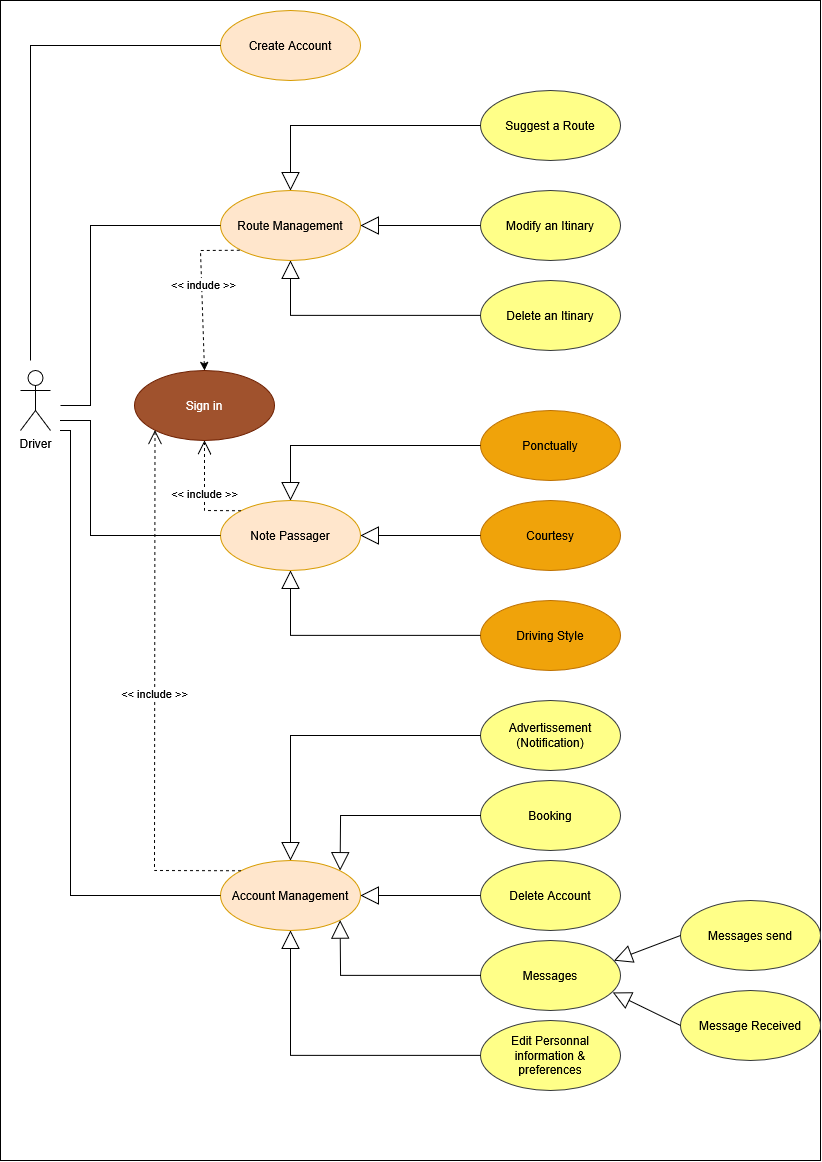

The diagram above was exported from draw.io. Its source (the exported page's mxGraphModel, read from the mxfile embedded in the PNG):
<mxGraphModel dx="987" dy="1145" grid="1" gridSize="10" guides="1" tooltips="1" connect="1" arrows="1" fold="1" page="1" pageScale="1" pageWidth="827" pageHeight="1169" math="0" shadow="0">
  <root>
    <mxCell id="0" />
    <mxCell id="1" parent="0" />
    <mxCell id="m966RkO3Vf9uMig-7sMn-51" value="" style="rounded=0;whiteSpace=wrap;html=1;" vertex="1" parent="1">
      <mxGeometry width="820" height="1160" as="geometry" />
    </mxCell>
    <mxCell id="m966RkO3Vf9uMig-7sMn-1" value="Create Account" style="ellipse;whiteSpace=wrap;html=1;fillColor=#ffe6cc;strokeColor=#d79b00;" vertex="1" parent="1">
      <mxGeometry x="220" y="10" width="140" height="70" as="geometry" />
    </mxCell>
    <mxCell id="m966RkO3Vf9uMig-7sMn-2" value="Route Management" style="ellipse;whiteSpace=wrap;html=1;fillColor=#ffe6cc;strokeColor=#d79b00;" vertex="1" parent="1">
      <mxGeometry x="220" y="190" width="140" height="70" as="geometry" />
    </mxCell>
    <mxCell id="m966RkO3Vf9uMig-7sMn-3" value="Account Management" style="ellipse;whiteSpace=wrap;html=1;fillColor=#ffe6cc;strokeColor=#d79b00;" vertex="1" parent="1">
      <mxGeometry x="220" y="860" width="140" height="70" as="geometry" />
    </mxCell>
    <mxCell id="m966RkO3Vf9uMig-7sMn-4" value="Note Passager" style="ellipse;whiteSpace=wrap;html=1;fillColor=#ffe6cc;strokeColor=#d79b00;" vertex="1" parent="1">
      <mxGeometry x="220" y="500" width="140" height="70" as="geometry" />
    </mxCell>
    <mxCell id="m966RkO3Vf9uMig-7sMn-5" value="Driver" style="shape=umlActor;verticalLabelPosition=bottom;verticalAlign=top;html=1;" vertex="1" parent="1">
      <mxGeometry x="20" y="370" width="30" height="60" as="geometry" />
    </mxCell>
    <mxCell id="m966RkO3Vf9uMig-7sMn-7" value="" style="endArrow=none;html=1;rounded=0;entryX=0;entryY=0.5;entryDx=0;entryDy=0;" edge="1" parent="1" target="m966RkO3Vf9uMig-7sMn-1">
      <mxGeometry width="50" height="50" relative="1" as="geometry">
        <mxPoint x="30" y="360" as="sourcePoint" />
        <mxPoint x="340" y="340" as="targetPoint" />
        <Array as="points">
          <mxPoint x="30" y="45" />
          <mxPoint x="170" y="45" />
        </Array>
      </mxGeometry>
    </mxCell>
    <mxCell id="m966RkO3Vf9uMig-7sMn-8" value="Modify an Itinary" style="ellipse;whiteSpace=wrap;html=1;fillColor=#ffff88;strokeColor=#36393d;" vertex="1" parent="1">
      <mxGeometry x="480" y="190" width="140" height="70" as="geometry" />
    </mxCell>
    <mxCell id="m966RkO3Vf9uMig-7sMn-9" value="Suggest a Route" style="ellipse;whiteSpace=wrap;html=1;fillColor=#ffff88;strokeColor=#36393d;" vertex="1" parent="1">
      <mxGeometry x="480" y="90" width="140" height="70" as="geometry" />
    </mxCell>
    <mxCell id="m966RkO3Vf9uMig-7sMn-10" value="Delete an Itinary" style="ellipse;whiteSpace=wrap;html=1;fillColor=#ffff88;strokeColor=#36393d;" vertex="1" parent="1">
      <mxGeometry x="480" y="280" width="140" height="70" as="geometry" />
    </mxCell>
    <mxCell id="m966RkO3Vf9uMig-7sMn-11" value="" style="endArrow=block;endSize=16;endFill=0;html=1;rounded=0;entryX=0.5;entryY=0;entryDx=0;entryDy=0;" edge="1" parent="1" source="m966RkO3Vf9uMig-7sMn-9" target="m966RkO3Vf9uMig-7sMn-2">
      <mxGeometry width="160" relative="1" as="geometry">
        <mxPoint x="230" y="360" as="sourcePoint" />
        <mxPoint x="390" y="360" as="targetPoint" />
        <Array as="points">
          <mxPoint x="290" y="125" />
        </Array>
      </mxGeometry>
    </mxCell>
    <mxCell id="m966RkO3Vf9uMig-7sMn-14" value="" style="endArrow=block;endSize=16;endFill=0;html=1;rounded=0;entryX=1;entryY=0.5;entryDx=0;entryDy=0;exitX=0;exitY=0.5;exitDx=0;exitDy=0;" edge="1" parent="1" source="m966RkO3Vf9uMig-7sMn-8" target="m966RkO3Vf9uMig-7sMn-2">
      <mxGeometry width="160" relative="1" as="geometry">
        <mxPoint x="490" y="235" as="sourcePoint" />
        <mxPoint x="370" y="235" as="targetPoint" />
      </mxGeometry>
    </mxCell>
    <mxCell id="m966RkO3Vf9uMig-7sMn-15" value="" style="endArrow=block;endSize=16;endFill=0;html=1;rounded=0;entryX=0.5;entryY=1;entryDx=0;entryDy=0;exitX=0;exitY=0.5;exitDx=0;exitDy=0;" edge="1" parent="1" source="m966RkO3Vf9uMig-7sMn-10" target="m966RkO3Vf9uMig-7sMn-2">
      <mxGeometry width="160" relative="1" as="geometry">
        <mxPoint x="460" y="310" as="sourcePoint" />
        <mxPoint x="340" y="310" as="targetPoint" />
        <Array as="points">
          <mxPoint x="290" y="315" />
        </Array>
      </mxGeometry>
    </mxCell>
    <mxCell id="m966RkO3Vf9uMig-7sMn-16" value="&lt;div&gt;Edit Personnal&lt;/div&gt;&lt;div&gt;information &amp;amp; &lt;br&gt;&lt;/div&gt;&lt;div&gt;preferences&lt;/div&gt;" style="ellipse;whiteSpace=wrap;html=1;fillColor=#ffff88;strokeColor=#36393d;" vertex="1" parent="1">
      <mxGeometry x="480" y="1020" width="140" height="70" as="geometry" />
    </mxCell>
    <mxCell id="m966RkO3Vf9uMig-7sMn-17" value="&lt;div&gt;Advertissement&lt;/div&gt;&lt;div&gt;(Notification)&lt;/div&gt;" style="ellipse;whiteSpace=wrap;html=1;fillColor=#ffff88;strokeColor=#36393d;" vertex="1" parent="1">
      <mxGeometry x="480" y="700" width="140" height="70" as="geometry" />
    </mxCell>
    <mxCell id="m966RkO3Vf9uMig-7sMn-18" value="Delete Account" style="ellipse;whiteSpace=wrap;html=1;fillColor=#ffff88;strokeColor=#36393d;" vertex="1" parent="1">
      <mxGeometry x="480" y="860" width="140" height="70" as="geometry" />
    </mxCell>
    <mxCell id="m966RkO3Vf9uMig-7sMn-19" value="Ponctually" style="ellipse;whiteSpace=wrap;html=1;fillColor=#f0a30a;strokeColor=#BD7000;fontColor=#000000;" vertex="1" parent="1">
      <mxGeometry x="480" y="410" width="140" height="70" as="geometry" />
    </mxCell>
    <mxCell id="m966RkO3Vf9uMig-7sMn-20" value="Driving Style" style="ellipse;whiteSpace=wrap;html=1;fillColor=#f0a30a;strokeColor=#BD7000;fontColor=#000000;" vertex="1" parent="1">
      <mxGeometry x="480" y="600" width="140" height="70" as="geometry" />
    </mxCell>
    <mxCell id="m966RkO3Vf9uMig-7sMn-21" value="Courtesy" style="ellipse;whiteSpace=wrap;html=1;fillColor=#f0a30a;strokeColor=#BD7000;fontColor=#000000;" vertex="1" parent="1">
      <mxGeometry x="480" y="500" width="140" height="70" as="geometry" />
    </mxCell>
    <mxCell id="m966RkO3Vf9uMig-7sMn-23" value="Booking" style="ellipse;whiteSpace=wrap;html=1;fillColor=#ffff88;strokeColor=#36393d;" vertex="1" parent="1">
      <mxGeometry x="480" y="780" width="140" height="70" as="geometry" />
    </mxCell>
    <mxCell id="m966RkO3Vf9uMig-7sMn-24" value="Messages" style="ellipse;whiteSpace=wrap;html=1;fillColor=#ffff88;strokeColor=#36393d;" vertex="1" parent="1">
      <mxGeometry x="480" y="940" width="140" height="70" as="geometry" />
    </mxCell>
    <mxCell id="m966RkO3Vf9uMig-7sMn-25" value="" style="endArrow=block;endSize=16;endFill=0;html=1;rounded=0;entryX=1;entryY=0.5;entryDx=0;entryDy=0;exitX=0;exitY=0.5;exitDx=0;exitDy=0;" edge="1" parent="1" source="m966RkO3Vf9uMig-7sMn-21" target="m966RkO3Vf9uMig-7sMn-4">
      <mxGeometry width="160" relative="1" as="geometry">
        <mxPoint x="474" y="520" as="sourcePoint" />
        <mxPoint x="354" y="520" as="targetPoint" />
      </mxGeometry>
    </mxCell>
    <mxCell id="m966RkO3Vf9uMig-7sMn-26" value="" style="endArrow=block;endSize=16;endFill=0;html=1;rounded=0;entryX=0.5;entryY=0;entryDx=0;entryDy=0;exitX=0;exitY=0.5;exitDx=0;exitDy=0;" edge="1" parent="1" source="m966RkO3Vf9uMig-7sMn-19" target="m966RkO3Vf9uMig-7sMn-4">
      <mxGeometry width="160" relative="1" as="geometry">
        <mxPoint x="460" y="440" as="sourcePoint" />
        <mxPoint x="340" y="440" as="targetPoint" />
        <Array as="points">
          <mxPoint x="290" y="445" />
        </Array>
      </mxGeometry>
    </mxCell>
    <mxCell id="m966RkO3Vf9uMig-7sMn-27" value="" style="endArrow=block;endSize=16;endFill=0;html=1;rounded=0;entryX=0.5;entryY=1;entryDx=0;entryDy=0;exitX=0;exitY=0.5;exitDx=0;exitDy=0;" edge="1" parent="1" source="m966RkO3Vf9uMig-7sMn-20" target="m966RkO3Vf9uMig-7sMn-4">
      <mxGeometry width="160" relative="1" as="geometry">
        <mxPoint x="450" y="634.58" as="sourcePoint" />
        <mxPoint x="330" y="634.58" as="targetPoint" />
        <Array as="points">
          <mxPoint x="290" y="635" />
        </Array>
      </mxGeometry>
    </mxCell>
    <mxCell id="m966RkO3Vf9uMig-7sMn-28" value="Sign in" style="ellipse;whiteSpace=wrap;html=1;fillColor=#a0522d;fontColor=#ffffff;strokeColor=#6D1F00;" vertex="1" parent="1">
      <mxGeometry x="134" y="370" width="140" height="70" as="geometry" />
    </mxCell>
    <mxCell id="m966RkO3Vf9uMig-7sMn-32" value="" style="endArrow=none;html=1;rounded=0;entryX=0;entryY=1;entryDx=0;entryDy=0;exitX=0.5;exitY=0;exitDx=0;exitDy=0;dashed=1;startArrow=classic;startFill=1;" edge="1" parent="1" source="m966RkO3Vf9uMig-7sMn-28" target="m966RkO3Vf9uMig-7sMn-2">
      <mxGeometry width="50" height="50" relative="1" as="geometry">
        <mxPoint x="270" y="340" as="sourcePoint" />
        <mxPoint x="320" y="290" as="targetPoint" />
        <Array as="points">
          <mxPoint x="200" y="250" />
        </Array>
      </mxGeometry>
    </mxCell>
    <mxCell id="m966RkO3Vf9uMig-7sMn-33" value="&amp;lt;&amp;lt; indude &amp;gt;&amp;gt;" style="edgeLabel;html=1;align=center;verticalAlign=middle;resizable=0;points=[];" vertex="1" connectable="0" parent="m966RkO3Vf9uMig-7sMn-32">
      <mxGeometry x="0.0828" y="-1" relative="1" as="geometry">
        <mxPoint as="offset" />
      </mxGeometry>
    </mxCell>
    <mxCell id="m966RkO3Vf9uMig-7sMn-34" value="&amp;lt;&amp;lt; include &amp;gt;&amp;gt;" style="endArrow=open;endSize=12;dashed=1;html=1;rounded=0;exitX=0;exitY=0;exitDx=0;exitDy=0;entryX=0.5;entryY=1;entryDx=0;entryDy=0;" edge="1" parent="1" source="m966RkO3Vf9uMig-7sMn-4" target="m966RkO3Vf9uMig-7sMn-28">
      <mxGeometry width="160" relative="1" as="geometry">
        <mxPoint x="220" y="490" as="sourcePoint" />
        <mxPoint x="380" y="490" as="targetPoint" />
        <Array as="points">
          <mxPoint x="204" y="510" />
        </Array>
      </mxGeometry>
    </mxCell>
    <mxCell id="m966RkO3Vf9uMig-7sMn-35" value="" style="endArrow=block;endSize=16;endFill=0;html=1;rounded=0;exitX=0;exitY=0.5;exitDx=0;exitDy=0;entryX=0.5;entryY=0;entryDx=0;entryDy=0;" edge="1" parent="1" source="m966RkO3Vf9uMig-7sMn-17" target="m966RkO3Vf9uMig-7sMn-3">
      <mxGeometry width="160" relative="1" as="geometry">
        <mxPoint x="420" y="830" as="sourcePoint" />
        <mxPoint x="580" y="830" as="targetPoint" />
        <Array as="points">
          <mxPoint x="290" y="735" />
        </Array>
      </mxGeometry>
    </mxCell>
    <mxCell id="m966RkO3Vf9uMig-7sMn-39" value="" style="endArrow=block;endSize=16;endFill=0;html=1;rounded=0;entryX=1;entryY=0;entryDx=0;entryDy=0;exitX=0;exitY=0.5;exitDx=0;exitDy=0;" edge="1" parent="1" source="m966RkO3Vf9uMig-7sMn-23" target="m966RkO3Vf9uMig-7sMn-3">
      <mxGeometry width="160" relative="1" as="geometry">
        <mxPoint x="460" y="840" as="sourcePoint" />
        <mxPoint x="340" y="840" as="targetPoint" />
        <Array as="points">
          <mxPoint x="340" y="815" />
        </Array>
      </mxGeometry>
    </mxCell>
    <mxCell id="m966RkO3Vf9uMig-7sMn-40" value="" style="endArrow=block;endSize=16;endFill=0;html=1;rounded=0;entryX=1;entryY=0.5;entryDx=0;entryDy=0;exitX=0;exitY=0.5;exitDx=0;exitDy=0;" edge="1" parent="1" source="m966RkO3Vf9uMig-7sMn-18" target="m966RkO3Vf9uMig-7sMn-3">
      <mxGeometry width="160" relative="1" as="geometry">
        <mxPoint x="474" y="900" as="sourcePoint" />
        <mxPoint x="354" y="900" as="targetPoint" />
      </mxGeometry>
    </mxCell>
    <mxCell id="m966RkO3Vf9uMig-7sMn-41" value="" style="endArrow=block;endSize=16;endFill=0;html=1;rounded=0;entryX=1;entryY=1;entryDx=0;entryDy=0;exitX=0;exitY=0.5;exitDx=0;exitDy=0;" edge="1" parent="1" source="m966RkO3Vf9uMig-7sMn-24" target="m966RkO3Vf9uMig-7sMn-3">
      <mxGeometry width="160" relative="1" as="geometry">
        <mxPoint x="414" y="1010" as="sourcePoint" />
        <mxPoint x="294" y="1010" as="targetPoint" />
        <Array as="points">
          <mxPoint x="340" y="975" />
        </Array>
      </mxGeometry>
    </mxCell>
    <mxCell id="m966RkO3Vf9uMig-7sMn-42" value="" style="endArrow=block;endSize=16;endFill=0;html=1;rounded=0;entryX=0.5;entryY=1;entryDx=0;entryDy=0;exitX=0;exitY=0.5;exitDx=0;exitDy=0;" edge="1" parent="1" source="m966RkO3Vf9uMig-7sMn-16" target="m966RkO3Vf9uMig-7sMn-3">
      <mxGeometry width="160" relative="1" as="geometry">
        <mxPoint x="440" y="1050" as="sourcePoint" />
        <mxPoint x="320" y="1050" as="targetPoint" />
        <Array as="points">
          <mxPoint x="290" y="1055" />
        </Array>
      </mxGeometry>
    </mxCell>
    <mxCell id="m966RkO3Vf9uMig-7sMn-43" value="Messages send" style="ellipse;whiteSpace=wrap;html=1;fillColor=#ffff88;strokeColor=#36393d;" vertex="1" parent="1">
      <mxGeometry x="680" y="900" width="140" height="70" as="geometry" />
    </mxCell>
    <mxCell id="m966RkO3Vf9uMig-7sMn-44" value="Message Received" style="ellipse;whiteSpace=wrap;html=1;fillColor=#ffff88;strokeColor=#36393d;" vertex="1" parent="1">
      <mxGeometry x="680" y="990" width="140" height="70" as="geometry" />
    </mxCell>
    <mxCell id="m966RkO3Vf9uMig-7sMn-45" value="" style="endArrow=block;endSize=16;endFill=0;html=1;rounded=0;exitX=0;exitY=0.5;exitDx=0;exitDy=0;entryX=0.953;entryY=0.289;entryDx=0;entryDy=0;entryPerimeter=0;" edge="1" parent="1" source="m966RkO3Vf9uMig-7sMn-43" target="m966RkO3Vf9uMig-7sMn-24">
      <mxGeometry width="160" relative="1" as="geometry">
        <mxPoint x="620" y="870" as="sourcePoint" />
        <mxPoint x="780" y="870" as="targetPoint" />
      </mxGeometry>
    </mxCell>
    <mxCell id="m966RkO3Vf9uMig-7sMn-46" value="" style="endArrow=block;endSize=16;endFill=0;html=1;rounded=0;exitX=0;exitY=0.5;exitDx=0;exitDy=0;entryX=0.945;entryY=0.743;entryDx=0;entryDy=0;entryPerimeter=0;" edge="1" parent="1" source="m966RkO3Vf9uMig-7sMn-44" target="m966RkO3Vf9uMig-7sMn-24">
      <mxGeometry width="160" relative="1" as="geometry">
        <mxPoint x="690" y="945" as="sourcePoint" />
        <mxPoint x="610" y="960" as="targetPoint" />
      </mxGeometry>
    </mxCell>
    <mxCell id="m966RkO3Vf9uMig-7sMn-47" value="&amp;lt;&amp;lt; include &amp;gt;&amp;gt;" style="endArrow=open;endSize=12;dashed=1;html=1;rounded=0;exitX=0;exitY=0;exitDx=0;exitDy=0;entryX=0;entryY=1;entryDx=0;entryDy=0;" edge="1" parent="1" source="m966RkO3Vf9uMig-7sMn-3" target="m966RkO3Vf9uMig-7sMn-28">
      <mxGeometry width="160" relative="1" as="geometry">
        <mxPoint x="134" y="632" as="sourcePoint" />
        <mxPoint x="118" y="537" as="targetPoint" />
        <Array as="points">
          <mxPoint x="154" y="870" />
        </Array>
      </mxGeometry>
    </mxCell>
    <mxCell id="m966RkO3Vf9uMig-7sMn-48" value="" style="endArrow=none;html=1;rounded=0;exitX=0;exitY=0.5;exitDx=0;exitDy=0;" edge="1" parent="1" source="m966RkO3Vf9uMig-7sMn-2">
      <mxGeometry width="50" height="50" relative="1" as="geometry">
        <mxPoint x="110" y="230" as="sourcePoint" />
        <mxPoint x="60" y="405" as="targetPoint" />
        <Array as="points">
          <mxPoint x="90" y="225" />
          <mxPoint x="90" y="405" />
        </Array>
      </mxGeometry>
    </mxCell>
    <mxCell id="m966RkO3Vf9uMig-7sMn-49" value="" style="endArrow=none;html=1;rounded=0;entryX=0;entryY=0.5;entryDx=0;entryDy=0;" edge="1" parent="1" target="m966RkO3Vf9uMig-7sMn-4">
      <mxGeometry width="50" height="50" relative="1" as="geometry">
        <mxPoint x="60" y="420" as="sourcePoint" />
        <mxPoint x="110" y="530" as="targetPoint" />
        <Array as="points">
          <mxPoint x="90" y="420" />
          <mxPoint x="90" y="535" />
        </Array>
      </mxGeometry>
    </mxCell>
    <mxCell id="m966RkO3Vf9uMig-7sMn-50" value="" style="endArrow=none;html=1;rounded=0;entryX=0;entryY=0.5;entryDx=0;entryDy=0;" edge="1" parent="1" target="m966RkO3Vf9uMig-7sMn-3">
      <mxGeometry width="50" height="50" relative="1" as="geometry">
        <mxPoint x="60" y="430" as="sourcePoint" />
        <mxPoint x="420" y="650" as="targetPoint" />
        <Array as="points">
          <mxPoint x="70" y="430" />
          <mxPoint x="70" y="895" />
        </Array>
      </mxGeometry>
    </mxCell>
  </root>
</mxGraphModel>